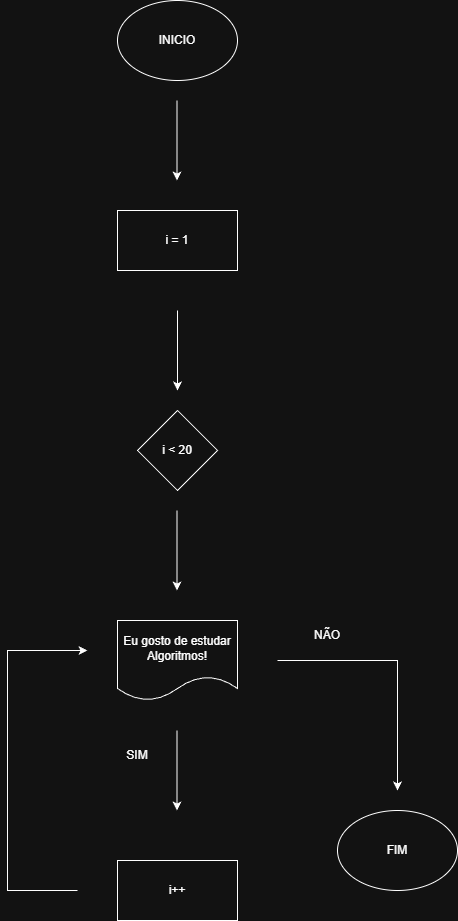

The diagram above was exported from draw.io. Its source (the exported page's mxGraphModel, read from the mxfile embedded in the PNG):
<mxGraphModel dx="464" dy="832" grid="1" gridSize="10" guides="1" tooltips="1" connect="1" arrows="1" fold="1" page="1" pageScale="1" pageWidth="827" pageHeight="1169" math="0" shadow="0">
  <root>
    <mxCell id="0" />
    <mxCell id="1" parent="0" />
    <mxCell id="f1Jnv9v0tZpOiW1YSXBl-1" parent="1" style="ellipse;whiteSpace=wrap;html=1;" value="INICIO" vertex="1">
      <mxGeometry height="80" width="120" x="120" y="50" as="geometry" />
    </mxCell>
    <mxCell id="f1Jnv9v0tZpOiW1YSXBl-2" edge="1" parent="1" style="endArrow=classic;html=1;rounded=0;" value="">
      <mxGeometry height="50" relative="1" width="50" as="geometry">
        <mxPoint x="179.5" y="150" as="sourcePoint" />
        <mxPoint x="179.5" y="230" as="targetPoint" />
      </mxGeometry>
    </mxCell>
    <mxCell id="f1Jnv9v0tZpOiW1YSXBl-3" parent="1" style="rounded=0;whiteSpace=wrap;html=1;" value="i = 1" vertex="1">
      <mxGeometry height="60" width="120" x="120" y="260" as="geometry" />
    </mxCell>
    <mxCell id="f1Jnv9v0tZpOiW1YSXBl-4" edge="1" parent="1" style="endArrow=classic;html=1;rounded=0;" value="">
      <mxGeometry height="50" relative="1" width="50" as="geometry">
        <mxPoint x="180" y="360" as="sourcePoint" />
        <mxPoint x="180" y="440" as="targetPoint" />
      </mxGeometry>
    </mxCell>
    <mxCell id="f1Jnv9v0tZpOiW1YSXBl-5" parent="1" style="rhombus;whiteSpace=wrap;html=1;" value="i &amp;lt; 20" vertex="1">
      <mxGeometry height="80" width="80" x="140" y="460" as="geometry" />
    </mxCell>
    <mxCell id="f1Jnv9v0tZpOiW1YSXBl-6" edge="1" parent="1" style="endArrow=classic;html=1;rounded=0;" value="">
      <mxGeometry height="50" relative="1" width="50" as="geometry">
        <mxPoint x="179.5" y="560" as="sourcePoint" />
        <mxPoint x="179.5" y="640" as="targetPoint" />
      </mxGeometry>
    </mxCell>
    <mxCell id="f1Jnv9v0tZpOiW1YSXBl-7" parent="1" style="shape=document;whiteSpace=wrap;html=1;boundedLbl=1;" value="Eu gosto de estudar Algoritmos!" vertex="1">
      <mxGeometry height="80" width="120" x="120" y="670" as="geometry" />
    </mxCell>
    <mxCell id="f1Jnv9v0tZpOiW1YSXBl-8" edge="1" parent="1" style="endArrow=classic;html=1;rounded=0;" value="">
      <mxGeometry height="50" relative="1" width="50" as="geometry">
        <mxPoint x="179.5" y="780" as="sourcePoint" />
        <mxPoint x="179.5" y="860" as="targetPoint" />
      </mxGeometry>
    </mxCell>
    <mxCell id="f1Jnv9v0tZpOiW1YSXBl-9" parent="1" style="rounded=0;whiteSpace=wrap;html=1;" value="i++" vertex="1">
      <mxGeometry height="60" width="120" x="120" y="910" as="geometry" />
    </mxCell>
    <mxCell id="f1Jnv9v0tZpOiW1YSXBl-10" edge="1" parent="1" style="endArrow=classic;html=1;rounded=0;" value="">
      <mxGeometry height="50" relative="1" width="50" as="geometry">
        <Array as="points">
          <mxPoint x="10" y="940" />
          <mxPoint x="10" y="700" />
        </Array>
        <mxPoint x="80" y="940" as="sourcePoint" />
        <mxPoint x="90" y="700" as="targetPoint" />
      </mxGeometry>
    </mxCell>
    <mxCell id="f1Jnv9v0tZpOiW1YSXBl-11" parent="1" style="text;html=1;whiteSpace=wrap;strokeColor=none;fillColor=none;align=center;verticalAlign=middle;rounded=0;" value="SIM" vertex="1">
      <mxGeometry height="30" width="60" x="110" y="790" as="geometry" />
    </mxCell>
    <mxCell id="f1Jnv9v0tZpOiW1YSXBl-12" edge="1" parent="1" style="endArrow=classic;html=1;rounded=0;" value="">
      <mxGeometry height="50" relative="1" width="50" as="geometry">
        <Array as="points">
          <mxPoint x="400" y="710" />
        </Array>
        <mxPoint x="280" y="710" as="sourcePoint" />
        <mxPoint x="400" y="840" as="targetPoint" />
      </mxGeometry>
    </mxCell>
    <mxCell id="f1Jnv9v0tZpOiW1YSXBl-13" parent="1" style="text;html=1;whiteSpace=wrap;strokeColor=none;fillColor=none;align=center;verticalAlign=middle;rounded=0;" value="NÃO" vertex="1">
      <mxGeometry height="30" width="60" x="300" y="670" as="geometry" />
    </mxCell>
    <mxCell id="f1Jnv9v0tZpOiW1YSXBl-14" parent="1" style="ellipse;whiteSpace=wrap;html=1;" value="FIM" vertex="1">
      <mxGeometry height="80" width="120" x="340" y="860" as="geometry" />
    </mxCell>
  </root>
</mxGraphModel>